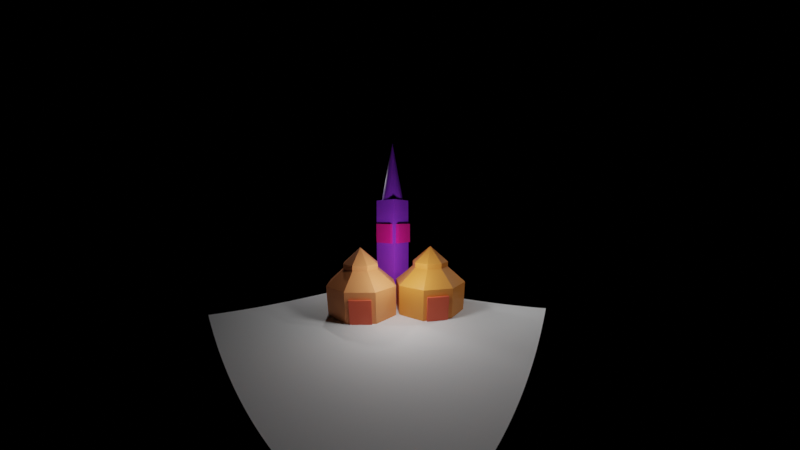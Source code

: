 # Source: Hut.blend  (saved by Blender 2.83.19; exported with 4.5.12 LTS)
import bpy
from mathutils import Matrix  # noqa: F401  (used for matrix-valued properties, if any)

bpy.ops.wm.read_factory_settings(use_empty=True)
scene = bpy.context.scene
scene.name = 'Scene'

# ---- materials (node trees are filled in below, after node groups)
mat_material_003 = bpy.data.materials.new('Material.003')
mat_material_003.use_transparent_shadow = False
mat_material_003.diffuse_color = (0.8, 0.3155, 0.09086, 1.0)
mat_material_002 = bpy.data.materials.new('Material.002')
mat_material_002.use_transparent_shadow = False
mat_material_002.diffuse_color = (0.8, 0.4675, 0.155, 1.0)
mat_material_001 = bpy.data.materials.new('Material.001')
mat_material_001.use_transparent_shadow = False
mat_material_001.diffuse_color = (0.8, 0.09458, 0.3904, 1.0)
mat_material_004 = bpy.data.materials.new('Material.004')
mat_material_004.use_transparent_shadow = False
mat_material_004.diffuse_color = (0.8, 0.1675, 0.03646, 1.0)
mat_material_005 = bpy.data.materials.new('Material.005')
mat_material_005.use_transparent_shadow = False
mat_material_005.diffuse_color = (0.8, 0.1675, 0.03646, 1.0)
mat_material_009 = bpy.data.materials.new('Material.009')
mat_material_009.use_transparent_shadow = False
mat_material_009.diffuse_color = (0.7991, 0.008568, 0.6654, 1.0)
mat_material_008 = bpy.data.materials.new('Material.008')
mat_material_008.use_transparent_shadow = False
mat_material_008.diffuse_color = (0.7991, 0.008568, 0.6654, 1.0)
mat_material_007 = bpy.data.materials.new('Material.007')
mat_material_007.use_transparent_shadow = False
mat_material_007.diffuse_color = (0.7991, 0.008568, 0.6654, 1.0)
mat_material_006 = bpy.data.materials.new('Material.006')
mat_material_006.use_transparent_shadow = False
mat_material_006.diffuse_color = (0.7991, 0.008568, 0.6654, 1.0)

# ---- material node trees
mat_material_003.use_nodes = True; mat_material_003.node_tree.nodes.clear()
_N = mat_material_003.node_tree.nodes; _L = mat_material_003.node_tree.links
n0 = _N.new('ShaderNodeBsdfPrincipled'); n0.name = 'Principled BSDF'; n0.location = (10, 300)
n0.distribution = 'GGX'
n0.subsurface_method = 'BURLEY'
n0.inputs[0].default_value = (0.8, 0.2808, 0.04727, 1.0)
n0.inputs[3].default_value = 1.45
n0.inputs[27].default_value = (0.0, 0.0, 0.0, 1.0)
n0.inputs[28].default_value = 1.0
n1 = _N.new('ShaderNodeOutputMaterial'); n1.name = 'Material Output'; n1.location = (300, 300)
_L.new(n0.outputs[0], n1.inputs[0])
n1.is_active_output = True
mat_material_002.use_nodes = True; mat_material_002.node_tree.nodes.clear()
_N = mat_material_002.node_tree.nodes; _L = mat_material_002.node_tree.links
n0 = _N.new('ShaderNodeBsdfPrincipled'); n0.name = 'Principled BSDF'; n0.location = (10, 300)
n0.distribution = 'GGX'
n0.subsurface_method = 'BURLEY'
n0.inputs[0].default_value = (0.8, 0.2904, 0.1, 1.0)
n0.inputs[3].default_value = 1.45
n0.inputs[27].default_value = (0.0, 0.0, 0.0, 1.0)
n0.inputs[28].default_value = 1.0
n1 = _N.new('ShaderNodeOutputMaterial'); n1.name = 'Material Output'; n1.location = (300, 300)
_L.new(n0.outputs[0], n1.inputs[0])
n1.is_active_output = True
mat_material_001.use_nodes = True; mat_material_001.node_tree.nodes.clear()
_N = mat_material_001.node_tree.nodes; _L = mat_material_001.node_tree.links
n0 = _N.new('ShaderNodeBsdfPrincipled'); n0.name = 'Principled BSDF'; n0.location = (10, 300)
n0.distribution = 'GGX'
n0.subsurface_method = 'BURLEY'
n0.inputs[0].default_value = (0.321, 0.04274, 0.8, 1.0)
n0.inputs[3].default_value = 1.45
n0.inputs[27].default_value = (0.0, 0.0, 0.0, 1.0)
n0.inputs[28].default_value = 1.0
n1 = _N.new('ShaderNodeOutputMaterial'); n1.name = 'Material Output'; n1.location = (300, 300)
_L.new(n0.outputs[0], n1.inputs[0])
n1.is_active_output = True
mat_material_004.use_nodes = True; mat_material_004.node_tree.nodes.clear()
_N = mat_material_004.node_tree.nodes; _L = mat_material_004.node_tree.links
n0 = _N.new('ShaderNodeBsdfPrincipled'); n0.name = 'Principled BSDF'; n0.location = (10, 300)
n0.distribution = 'GGX'
n0.subsurface_method = 'BURLEY'
n0.inputs[0].default_value = (0.8, 0.1209, 0.0577, 1.0)
n0.inputs[3].default_value = 1.45
n0.inputs[27].default_value = (0.0, 0.0, 0.0, 1.0)
n0.inputs[28].default_value = 1.0
n1 = _N.new('ShaderNodeOutputMaterial'); n1.name = 'Material Output'; n1.location = (300, 300)
_L.new(n0.outputs[0], n1.inputs[0])
n1.is_active_output = True
mat_material_005.use_nodes = True; mat_material_005.node_tree.nodes.clear()
_N = mat_material_005.node_tree.nodes; _L = mat_material_005.node_tree.links
n0 = _N.new('ShaderNodeBsdfPrincipled'); n0.name = 'Principled BSDF'; n0.location = (10, 300)
n0.distribution = 'GGX'
n0.subsurface_method = 'BURLEY'
n0.inputs[0].default_value = (0.8, 0.1209, 0.0577, 1.0)
n0.inputs[3].default_value = 1.45
n0.inputs[27].default_value = (0.0, 0.0, 0.0, 1.0)
n0.inputs[28].default_value = 1.0
n1 = _N.new('ShaderNodeOutputMaterial'); n1.name = 'Material Output'; n1.location = (300, 300)
_L.new(n0.outputs[0], n1.inputs[0])
n1.is_active_output = True
mat_material_009.use_nodes = True; mat_material_009.node_tree.nodes.clear()
_N = mat_material_009.node_tree.nodes; _L = mat_material_009.node_tree.links
n0 = _N.new('ShaderNodeBsdfPrincipled'); n0.name = 'Principled BSDF'; n0.location = (10, 300)
n0.distribution = 'GGX'
n0.subsurface_method = 'BURLEY'
n0.inputs[0].default_value = (0.7991, 0.01033, 0.3185, 1.0)
n0.inputs[3].default_value = 1.45
n0.inputs[27].default_value = (0.0, 0.0, 0.0, 1.0)
n0.inputs[28].default_value = 1.0
n1 = _N.new('ShaderNodeOutputMaterial'); n1.name = 'Material Output'; n1.location = (300, 300)
_L.new(n0.outputs[0], n1.inputs[0])
n1.is_active_output = True
mat_material_008.use_nodes = True; mat_material_008.node_tree.nodes.clear()
_N = mat_material_008.node_tree.nodes; _L = mat_material_008.node_tree.links
n0 = _N.new('ShaderNodeBsdfPrincipled'); n0.name = 'Principled BSDF'; n0.location = (10, 300)
n0.distribution = 'GGX'
n0.subsurface_method = 'BURLEY'
n0.inputs[0].default_value = (0.7991, 0.01033, 0.3185, 1.0)
n0.inputs[3].default_value = 1.45
n0.inputs[27].default_value = (0.0, 0.0, 0.0, 1.0)
n0.inputs[28].default_value = 1.0
n1 = _N.new('ShaderNodeOutputMaterial'); n1.name = 'Material Output'; n1.location = (300, 300)
_L.new(n0.outputs[0], n1.inputs[0])
n1.is_active_output = True
mat_material_007.use_nodes = True; mat_material_007.node_tree.nodes.clear()
_N = mat_material_007.node_tree.nodes; _L = mat_material_007.node_tree.links
n0 = _N.new('ShaderNodeBsdfPrincipled'); n0.name = 'Principled BSDF'; n0.location = (10, 300)
n0.distribution = 'GGX'
n0.subsurface_method = 'BURLEY'
n0.inputs[0].default_value = (0.7991, 0.01033, 0.3185, 1.0)
n0.inputs[3].default_value = 1.45
n0.inputs[27].default_value = (0.0, 0.0, 0.0, 1.0)
n0.inputs[28].default_value = 1.0
n1 = _N.new('ShaderNodeOutputMaterial'); n1.name = 'Material Output'; n1.location = (300, 300)
_L.new(n0.outputs[0], n1.inputs[0])
n1.is_active_output = True
mat_material_006.use_nodes = True; mat_material_006.node_tree.nodes.clear()
_N = mat_material_006.node_tree.nodes; _L = mat_material_006.node_tree.links
n0 = _N.new('ShaderNodeBsdfPrincipled'); n0.name = 'Principled BSDF'; n0.location = (10, 300)
n0.distribution = 'GGX'
n0.subsurface_method = 'BURLEY'
n0.inputs[0].default_value = (0.7991, 0.01033, 0.3185, 1.0)
n0.inputs[3].default_value = 1.45
n0.inputs[27].default_value = (0.0, 0.0, 0.0, 1.0)
n0.inputs[28].default_value = 1.0
n1 = _N.new('ShaderNodeOutputMaterial'); n1.name = 'Material Output'; n1.location = (300, 300)
_L.new(n0.outputs[0], n1.inputs[0])
n1.is_active_output = True

# ---- cameras
cam_camera = bpy.data.cameras.new('Camera')
cam_camera.type = 'PANO'
cam_camera.lens = 17.0
cam_camera.dof.use_dof = True

# ---- lights
light_point = bpy.data.lights.new('Point', 'POINT')
light_point.transmission_factor = 0.0
light_point.energy = 100.0
light_point.shadow_soft_size = 0.25
light_point.shadow_maximum_resolution = 0.006
light_point.use_absolute_resolution = True
light_point_001 = bpy.data.lights.new('Point.001', 'AREA')
light_point_001.transmission_factor = 0.0
light_point_001.use_custom_distance = True
light_point_001.energy = 78.54
light_point_001.shadow_buffer_clip_start = 3.45
light_point_001.shadow_soft_size = 0.25
light_point_001.shadow_maximum_resolution = 0.006
light_point_001.use_absolute_resolution = True
light_point_002 = bpy.data.lights.new('Point.002', 'AREA')
light_point_002.transmission_factor = 0.0
light_point_002.energy = 62.83
light_point_002.shadow_soft_size = 0.25
light_point_002.shadow_maximum_resolution = 0.006
light_point_002.use_absolute_resolution = True

# ---- meshes
me_plane = bpy.data.meshes.new('Plane')
me_plane.from_pydata([(-1.0, -1.0, 0.0), (1.0, -1.0, 0.0), (-1.0, 1.0, 0.0), (1.0, 1.0, 0.0)], [], [(0, 1, 3, 2)])
_uv = me_plane.uv_layers.new(name='UVMap')
_uv.uv.foreach_set('vector', [0.0, 0.0, 1.0, 0.0, 1.0, 1.0, 0.0, 1.0])
me_plane.use_remesh_fix_poles = True
me_plane.use_remesh_preserve_attributes = False
me_plane.use_mirror_vertex_groups = False
me_plane.update()
me_circle = bpy.data.meshes.new('Circle')
me_circle.from_pydata([(0.0, 1.0, 0.0), (-0.7071, 0.7071, 0.0), (-1.0, -4.371e-08, 0.0), (-0.7071, -0.7071, 0.0), (8.742e-08, -1.0, 0.0), (0.7071, -0.7071, 0.0), (1.0, 1.192e-08, 0.0), (0.7071, 0.7071, 0.0), (0.0, 1.0, 0.9826), (-0.7071, 0.7071, 0.9826), (-1.0, -4.371e-08, 0.9826), (-0.7071, -0.7071, 0.9826), (8.742e-08, -1.0, 0.9826), (0.7071, -0.7071, 0.9826), (1.0, 1.192e-08, 0.9826), (0.7071, 0.7071, 0.9826), (0.002468, -0.003364, 1.976), (0.0005267, -0.004124, 1.976), (-0.001723, -0.002468, 1.976), (-0.002964, 0.0006336, 1.976), (-0.002468, 0.003364, 1.976), (-0.0005267, 0.004124, 1.976), (0.001723, 0.002468, 1.976), (0.002964, -0.0006336, 1.976), (-0.5009, -0.001234, 1.48), (-0.355, -0.3532, 1.48), (0.001234, 0.4983, 1.48), (-0.3533, 0.3515, 1.48), (0.355, 0.3532, 1.48), (0.3533, -0.3515, 1.48), (0.5009, 0.001234, 1.48), (-0.001234, -0.4983, 1.48), (-0.5311, -0.5302, 1.231), (-0.5302, 0.5293, 1.231), (0.7504, 0.0006171, 1.231), (-0.000617, -0.7492, 1.231), (-0.7504, -0.0006171, 1.231), (0.0006171, 0.7492, 1.231), (0.5311, 0.5302, 1.231), (0.5302, -0.5293, 1.231), (0.002468, -0.003364, 2.14), (0.0005267, -0.004124, 2.14), (-0.001723, -0.002468, 2.14), (-0.002964, 0.0006336, 2.14), (-0.002468, 0.003364, 2.14), (-0.0005266, 0.004124, 2.14), (0.001723, 0.002468, 2.14), (0.002964, -0.0006336, 2.14), (-0.5009, -0.001234, 1.643), (-0.355, -0.3532, 1.643), (0.001234, 0.4983, 1.643), (-0.3533, 0.3515, 1.643), (0.355, 0.3532, 1.643), (0.3533, -0.3515, 1.643), (0.5009, 0.001234, 1.643), (-0.001234, -0.4983, 1.643), (-0.2513, -0.001851, 1.892), (0.001851, 0.2475, 1.892), (0.179, 0.1763, 1.892), (0.1764, -0.1737, 1.892), (-0.179, -0.1763, 1.892), (-0.1764, 0.1737, 1.892), (0.2513, 0.001851, 1.892), (-0.001851, -0.2475, 1.892)], [], [(7, 6, 14, 15), (5, 4, 12, 13), (3, 2, 10, 11), (1, 0, 8, 9), (0, 7, 15, 8), (6, 5, 13, 14), (4, 3, 11, 12), (2, 1, 9, 10), (16, 17, 41, 40), (23, 16, 40, 47), (26, 28, 52, 50), (22, 23, 47, 46), (30, 29, 53, 54), (21, 22, 46, 45), (31, 25, 49, 55), (20, 21, 45, 44), (39, 35, 31, 29), (38, 34, 30, 28), (36, 33, 27, 24), (35, 32, 25, 31), (34, 39, 29, 30), (37, 38, 28, 26), (33, 37, 26, 27), (32, 36, 24, 25), (24, 27, 51, 48), (19, 20, 44, 43), (28, 30, 54, 52), (18, 19, 43, 42), (29, 31, 55, 53), (25, 24, 48, 49), (17, 18, 42, 41), (27, 26, 50, 51), (11, 10, 36, 32), (9, 8, 37, 33), (8, 15, 38, 37), (14, 13, 39, 34), (12, 11, 32, 35), (10, 9, 33, 36), (15, 14, 34, 38), (13, 12, 35, 39), (60, 56, 42, 43), (61, 57, 40, 41), (57, 58, 47, 40), (62, 59, 45, 46), (63, 60, 43, 44), (56, 61, 41, 42), (58, 62, 46, 47), (59, 63, 44, 45), (53, 55, 63, 59), (52, 54, 62, 58), (48, 51, 61, 56), (55, 49, 60, 63), (54, 53, 59, 62), (50, 52, 58, 57), (51, 50, 57, 61), (49, 48, 56, 60)])
_uv = me_circle.uv_layers.new(name='UVMap')
_uv.uv.foreach_set('vector', [0.0, 0.0, 0.0, 0.0, 0.0, 0.0, 0.0, 0.0, 0.0, 0.0, 0.0, 0.0, 0.0, 0.0, 0.0, 0.0, 0.0, 0.0, 0.0, 0.0, 0.0, 0.0, 0.0, 0.0, 0.0, 0.0, 0.0, 0.0, 0.0, 0.0, 0.0, 0.0, 0.0, 0.0, 0.0, 0.0, 0.0, 0.0, 0.0, 0.0, 0.0, 0.0, 0.0, 0.0, 0.0, 0.0, 0.0, 0.0, 0.0, 0.0, 0.0, 0.0, 0.0, 0.0, 0.0, 0.0, 0.0, 0.0, 0.0, 0.0, 0.0, 0.0, 0.0, 0.0, 0.0, 0.0, 0.0, 0.0, 0.0, 0.0, 0.0, 0.0, 0.0, 0.0, 0.0, 0.0, 0.0, 0.0, 0.0, 0.0, 0.0, 0.0, 0.0, 0.0, 0.0, 0.0, 0.0, 0.0, 0.0, 0.0, 0.0, 0.0, 0.0, 0.0, 0.0, 0.0, 0.0, 0.0, 0.0, 0.0, 0.0, 0.0, 0.0, 0.0, 0.0, 0.0, 0.0, 0.0, 0.0, 0.0, 0.0, 0.0, 0.0, 0.0, 0.0, 0.0, 0.0, 0.0, 0.0, 0.0, 0.0, 0.0, 0.0, 0.0, 0.0, 0.0, 0.0, 0.0, 0.0, 0.0, 0.0, 0.0, 0.0, 0.0, 0.0, 0.0, 0.0, 0.0, 0.0, 0.0, 0.0, 0.0, 0.0, 0.0, 0.0, 0.0, 0.0, 0.0, 0.0, 0.0, 0.0, 0.0, 0.0, 0.0, 0.0, 0.0, 0.0, 0.0, 0.0, 0.0, 0.0, 0.0, 0.0, 0.0, 0.0, 0.0, 0.0, 0.0, 0.0, 0.0, 0.0, 0.0, 0.0, 0.0, 0.0, 0.0, 0.0, 0.0, 0.0, 0.0, 0.0, 0.0, 0.0, 0.0, 0.0, 0.0, 0.0, 0.0, 0.0, 0.0, 0.0, 0.0, 0.0, 0.0, 0.0, 0.0, 0.0, 0.0, 0.0, 0.0, 0.0, 0.0, 0.0, 0.0, 0.0, 0.0, 0.0, 0.0, 0.0, 0.0, 0.0, 0.0, 0.0, 0.0, 0.0, 0.0, 0.0, 0.0, 0.0, 0.0, 0.0, 0.0, 0.0, 0.0, 0.0, 0.0, 0.0, 0.0, 0.0, 0.0, 0.0, 0.0, 0.0, 0.0, 0.0, 0.0, 0.0, 0.0, 0.0, 0.0, 0.0, 0.0, 0.0, 0.0, 0.0, 0.0, 0.0, 0.0, 0.0, 0.0, 0.0, 0.0, 0.0, 0.0, 0.0, 0.0, 0.0, 0.0, 0.0, 0.0, 0.0, 0.0, 0.0, 0.0, 0.0, 0.0, 0.0, 0.0, 0.0, 0.0, 0.0, 0.0, 0.0, 0.0, 0.0, 0.0, 0.0, 0.0, 0.0, 0.0, 0.0, 0.0, 0.0, 0.0, 0.0, 0.0, 0.0, 0.0, 0.0, 0.0, 0.0, 0.0, 0.0, 0.0, 0.0, 0.0, 0.0, 0.0, 0.0, 0.0, 0.0, 0.0, 0.0, 0.0, 0.0, 0.0, 0.0, 0.0, 0.0, 0.0, 0.0, 0.0, 0.0, 0.0, 0.0, 0.0, 0.0, 0.0, 0.0, 0.0, 0.0, 0.0, 0.0, 0.0, 0.0, 0.0, 0.0, 0.0, 0.0, 0.0, 0.0, 0.0, 0.0, 0.0, 0.0, 0.0, 0.0, 0.0, 0.0, 0.0, 0.0, 0.0, 0.0, 0.0, 0.0, 0.0, 0.0, 0.0, 0.0, 0.0, 0.0, 0.0, 0.0, 0.0, 0.0, 0.0, 0.0, 0.0, 0.0, 0.0, 0.0, 0.0, 0.0, 0.0, 0.0, 0.0, 0.0, 0.0, 0.0, 0.0, 0.0, 0.0, 0.0, 0.0, 0.0, 0.0, 0.0, 0.0, 0.0, 0.0, 0.0, 0.0, 0.0, 0.0, 0.0, 0.0, 0.0, 0.0, 0.0, 0.0, 0.0, 0.0, 0.0, 0.0, 0.0, 0.0, 0.0, 0.0, 0.0, 0.0, 0.0, 0.0, 0.0, 0.0, 0.0, 0.0, 0.0, 0.0, 0.0, 0.0, 0.0, 0.0, 0.0, 0.0, 0.0, 0.0, 0.0, 0.0, 0.0, 0.0, 0.0, 0.0, 0.0, 0.0, 0.0, 0.0, 0.0, 0.0, 0.0, 0.0, 0.0, 0.0, 0.0, 0.0, 0.0, 0.0, 0.0, 0.0, 0.0, 0.0, 0.0, 0.0, 0.0, 0.0, 0.0, 0.0, 0.0, 0.0])
me_circle.materials.append(mat_material_003)
me_circle.use_remesh_fix_poles = True
me_circle.use_remesh_preserve_attributes = False
me_circle.use_mirror_vertex_groups = False
me_circle.update()
me_circle_002 = bpy.data.meshes.new('Circle.002')
me_circle_002.from_pydata([(0.0, 1.0, 0.0), (-0.7071, 0.7071, 0.0), (-1.0, -4.371e-08, 0.0), (-0.7071, -0.7071, 0.0), (8.742e-08, -1.0, 0.0), (0.7071, -0.7071, 0.0), (1.0, 1.192e-08, 0.0), (0.7071, 0.7071, 0.0), (0.0, 1.0, 0.9826), (-0.7071, 0.7071, 0.9826), (-1.0, -4.371e-08, 0.9826), (-0.7071, -0.7071, 0.9826), (8.742e-08, -1.0, 0.9826), (0.7071, -0.7071, 0.9826), (1.0, 1.192e-08, 0.9826), (0.7071, 0.7071, 0.9826), (0.002468, -0.003364, 1.976), (0.0005267, -0.004124, 1.976), (-0.001723, -0.002468, 1.976), (-0.002964, 0.0006336, 1.976), (-0.002468, 0.003364, 1.976), (-0.0005267, 0.004124, 1.976), (0.001723, 0.002468, 1.976), (0.002964, -0.0006336, 1.976), (-0.5009, -0.001234, 1.48), (-0.355, -0.3532, 1.48), (0.001234, 0.4983, 1.48), (-0.3533, 0.3515, 1.48), (0.355, 0.3532, 1.48), (0.3533, -0.3515, 1.48), (0.5009, 0.001234, 1.48), (-0.001234, -0.4983, 1.48), (-0.5311, -0.5302, 1.231), (-0.5302, 0.5293, 1.231), (0.7504, 0.0006171, 1.231), (-0.000617, -0.7492, 1.231), (-0.7504, -0.0006171, 1.231), (0.0006171, 0.7492, 1.231), (0.5311, 0.5302, 1.231), (0.5302, -0.5293, 1.231), (0.002468, -0.003364, 2.14), (0.0005267, -0.004124, 2.14), (-0.001723, -0.002468, 2.14), (-0.002964, 0.0006336, 2.14), (-0.002468, 0.003364, 2.14), (-0.0005266, 0.004124, 2.14), (0.001723, 0.002468, 2.14), (0.002964, -0.0006336, 2.14), (-0.5009, -0.001234, 1.643), (-0.355, -0.3532, 1.643), (0.001234, 0.4983, 1.643), (-0.3533, 0.3515, 1.643), (0.355, 0.3532, 1.643), (0.3533, -0.3515, 1.643), (0.5009, 0.001234, 1.643), (-0.001234, -0.4983, 1.643), (-0.2513, -0.001851, 1.892), (0.001851, 0.2475, 1.892), (0.179, 0.1763, 1.892), (0.1764, -0.1737, 1.892), (-0.179, -0.1763, 1.892), (-0.1764, 0.1737, 1.892), (0.2513, 0.001851, 1.892), (-0.001851, -0.2475, 1.892)], [], [(7, 6, 14, 15), (5, 4, 12, 13), (3, 2, 10, 11), (1, 0, 8, 9), (0, 7, 15, 8), (6, 5, 13, 14), (4, 3, 11, 12), (2, 1, 9, 10), (16, 17, 41, 40), (23, 16, 40, 47), (26, 28, 52, 50), (22, 23, 47, 46), (30, 29, 53, 54), (21, 22, 46, 45), (31, 25, 49, 55), (20, 21, 45, 44), (39, 35, 31, 29), (38, 34, 30, 28), (36, 33, 27, 24), (35, 32, 25, 31), (34, 39, 29, 30), (37, 38, 28, 26), (33, 37, 26, 27), (32, 36, 24, 25), (24, 27, 51, 48), (19, 20, 44, 43), (28, 30, 54, 52), (18, 19, 43, 42), (29, 31, 55, 53), (25, 24, 48, 49), (17, 18, 42, 41), (27, 26, 50, 51), (11, 10, 36, 32), (9, 8, 37, 33), (8, 15, 38, 37), (14, 13, 39, 34), (12, 11, 32, 35), (10, 9, 33, 36), (15, 14, 34, 38), (13, 12, 35, 39), (60, 56, 42, 43), (61, 57, 40, 41), (57, 58, 47, 40), (62, 59, 45, 46), (63, 60, 43, 44), (56, 61, 41, 42), (58, 62, 46, 47), (59, 63, 44, 45), (53, 55, 63, 59), (52, 54, 62, 58), (48, 51, 61, 56), (55, 49, 60, 63), (54, 53, 59, 62), (50, 52, 58, 57), (51, 50, 57, 61), (49, 48, 56, 60)])
_uv = me_circle_002.uv_layers.new(name='UVMap')
_uv.uv.foreach_set('vector', [0.0, 0.0, 0.0, 0.0, 0.0, 0.0, 0.0, 0.0, 0.0, 0.0, 0.0, 0.0, 0.0, 0.0, 0.0, 0.0, 0.0, 0.0, 0.0, 0.0, 0.0, 0.0, 0.0, 0.0, 0.0, 0.0, 0.0, 0.0, 0.0, 0.0, 0.0, 0.0, 0.0, 0.0, 0.0, 0.0, 0.0, 0.0, 0.0, 0.0, 0.0, 0.0, 0.0, 0.0, 0.0, 0.0, 0.0, 0.0, 0.0, 0.0, 0.0, 0.0, 0.0, 0.0, 0.0, 0.0, 0.0, 0.0, 0.0, 0.0, 0.0, 0.0, 0.0, 0.0, 0.0, 0.0, 0.0, 0.0, 0.0, 0.0, 0.0, 0.0, 0.0, 0.0, 0.0, 0.0, 0.0, 0.0, 0.0, 0.0, 0.0, 0.0, 0.0, 0.0, 0.0, 0.0, 0.0, 0.0, 0.0, 0.0, 0.0, 0.0, 0.0, 0.0, 0.0, 0.0, 0.0, 0.0, 0.0, 0.0, 0.0, 0.0, 0.0, 0.0, 0.0, 0.0, 0.0, 0.0, 0.0, 0.0, 0.0, 0.0, 0.0, 0.0, 0.0, 0.0, 0.0, 0.0, 0.0, 0.0, 0.0, 0.0, 0.0, 0.0, 0.0, 0.0, 0.0, 0.0, 0.0, 0.0, 0.0, 0.0, 0.0, 0.0, 0.0, 0.0, 0.0, 0.0, 0.0, 0.0, 0.0, 0.0, 0.0, 0.0, 0.0, 0.0, 0.0, 0.0, 0.0, 0.0, 0.0, 0.0, 0.0, 0.0, 0.0, 0.0, 0.0, 0.0, 0.0, 0.0, 0.0, 0.0, 0.0, 0.0, 0.0, 0.0, 0.0, 0.0, 0.0, 0.0, 0.0, 0.0, 0.0, 0.0, 0.0, 0.0, 0.0, 0.0, 0.0, 0.0, 0.0, 0.0, 0.0, 0.0, 0.0, 0.0, 0.0, 0.0, 0.0, 0.0, 0.0, 0.0, 0.0, 0.0, 0.0, 0.0, 0.0, 0.0, 0.0, 0.0, 0.0, 0.0, 0.0, 0.0, 0.0, 0.0, 0.0, 0.0, 0.0, 0.0, 0.0, 0.0, 0.0, 0.0, 0.0, 0.0, 0.0, 0.0, 0.0, 0.0, 0.0, 0.0, 0.0, 0.0, 0.0, 0.0, 0.0, 0.0, 0.0, 0.0, 0.0, 0.0, 0.0, 0.0, 0.0, 0.0, 0.0, 0.0, 0.0, 0.0, 0.0, 0.0, 0.0, 0.0, 0.0, 0.0, 0.0, 0.0, 0.0, 0.0, 0.0, 0.0, 0.0, 0.0, 0.0, 0.0, 0.0, 0.0, 0.0, 0.0, 0.0, 0.0, 0.0, 0.0, 0.0, 0.0, 0.0, 0.0, 0.0, 0.0, 0.0, 0.0, 0.0, 0.0, 0.0, 0.0, 0.0, 0.0, 0.0, 0.0, 0.0, 0.0, 0.0, 0.0, 0.0, 0.0, 0.0, 0.0, 0.0, 0.0, 0.0, 0.0, 0.0, 0.0, 0.0, 0.0, 0.0, 0.0, 0.0, 0.0, 0.0, 0.0, 0.0, 0.0, 0.0, 0.0, 0.0, 0.0, 0.0, 0.0, 0.0, 0.0, 0.0, 0.0, 0.0, 0.0, 0.0, 0.0, 0.0, 0.0, 0.0, 0.0, 0.0, 0.0, 0.0, 0.0, 0.0, 0.0, 0.0, 0.0, 0.0, 0.0, 0.0, 0.0, 0.0, 0.0, 0.0, 0.0, 0.0, 0.0, 0.0, 0.0, 0.0, 0.0, 0.0, 0.0, 0.0, 0.0, 0.0, 0.0, 0.0, 0.0, 0.0, 0.0, 0.0, 0.0, 0.0, 0.0, 0.0, 0.0, 0.0, 0.0, 0.0, 0.0, 0.0, 0.0, 0.0, 0.0, 0.0, 0.0, 0.0, 0.0, 0.0, 0.0, 0.0, 0.0, 0.0, 0.0, 0.0, 0.0, 0.0, 0.0, 0.0, 0.0, 0.0, 0.0, 0.0, 0.0, 0.0, 0.0, 0.0, 0.0, 0.0, 0.0, 0.0, 0.0, 0.0, 0.0, 0.0, 0.0, 0.0, 0.0, 0.0, 0.0, 0.0, 0.0, 0.0, 0.0, 0.0, 0.0, 0.0, 0.0, 0.0, 0.0, 0.0, 0.0, 0.0, 0.0, 0.0, 0.0, 0.0, 0.0, 0.0, 0.0, 0.0, 0.0, 0.0, 0.0, 0.0, 0.0, 0.0, 0.0, 0.0, 0.0, 0.0, 0.0, 0.0, 0.0, 0.0, 0.0, 0.0, 0.0, 0.0, 0.0, 0.0, 0.0, 0.0, 0.0])
me_circle_002.materials.append(mat_material_002)
me_circle_002.use_remesh_fix_poles = True
me_circle_002.use_remesh_preserve_attributes = False
me_circle_002.use_mirror_vertex_groups = False
me_circle_002.update()
me_cube_001 = bpy.data.meshes.new('Cube.001')
me_cube_001.from_pydata([(-1.0, -1.0, -1.0), (-1.0, -1.0, 1.0), (-1.0, 1.0, -1.0), (-1.0, 1.0, 1.0), (1.0, -1.0, -1.0), (1.0, -1.0, 1.0), (1.0, 1.0, -1.0), (1.0, 1.0, 1.0), (-1.0, -1.0, 2.697), (-1.0, 1.0, 2.697), (1.0, -1.0, 2.697), (1.0, 1.0, 2.697), (0.0245, 0.9438, 2.699), (0.2148, 0.926, 2.699), (0.3977, 0.8734, 2.699), (0.5663, 0.788, 2.699), (0.7141, 0.6731, 2.699), (0.8353, 0.533, 2.699), (0.9255, 0.3732, 2.699), (0.981, 0.1998, 2.699), (0.9997, 0.01953, 2.699), (0.981, -0.1608, 2.699), (0.9255, -0.3342, 2.699), (0.8353, -0.4939, 2.699), (0.7141, -0.634, 2.699), (0.5663, -0.7489, 2.699), (0.3977, -0.8343, 2.699), (0.2148, -0.8869, 2.699), (0.0245, -0.9047, 2.699), (-0.1658, -0.8869, 2.699), (-0.3487, -0.8343, 2.699), (-0.5173, -0.7489, 2.699), (-0.6651, -0.634, 2.699), (-0.7863, -0.4939, 2.699), (-0.8765, -0.3342, 2.699), (0.0245, 0.01953, 4.889), (-0.932, -0.1608, 2.699), (-0.9507, 0.01953, 2.699), (-0.932, 0.1998, 2.699), (-0.8765, 0.3732, 2.699), (-0.7863, 0.533, 2.699), (-0.6651, 0.6731, 2.699), (-0.5173, 0.788, 2.699), (-0.3487, 0.8734, 2.699), (-0.1657, 0.926, 2.699)], [], [(0, 1, 3, 2), (2, 3, 7, 6), (6, 7, 5, 4), (4, 5, 1, 0), (2, 6, 4, 0), (3, 1, 8, 9), (11, 9, 8, 10), (1, 5, 10, 8), (7, 3, 9, 11), (5, 7, 11, 10), (12, 35, 13), (13, 35, 14), (14, 35, 15), (15, 35, 16), (16, 35, 17), (17, 35, 18), (18, 35, 19), (19, 35, 20), (20, 35, 21), (21, 35, 22), (22, 35, 23), (23, 35, 24), (24, 35, 25), (25, 35, 26), (26, 35, 27), (27, 35, 28), (28, 35, 29), (29, 35, 30), (30, 35, 31), (31, 35, 32), (32, 35, 33), (33, 35, 34), (34, 35, 36), (36, 35, 37), (37, 35, 38), (38, 35, 39), (39, 35, 40), (40, 35, 41), (41, 35, 42), (42, 35, 43), (43, 35, 44), (44, 35, 12), (12, 13, 14, 15, 16, 17, 18, 19, 20, 21, 22, 23, 24, 25, 26, 27, 28, 29, 30, 31, 32, 33, 34, 36, 37, 38, 39, 40, 41, 42, 43, 44)])
_uv = me_cube_001.uv_layers.new(name='UVMap')
_uv.uv.foreach_set('vector', [0.375, 0.0, 0.625, 0.0, 0.625, 0.25, 0.375, 0.25, 0.375, 0.25, 0.625, 0.25, 0.625, 0.5, 0.375, 0.5, 0.375, 0.5, 0.625, 0.5, 0.625, 0.75, 0.375, 0.75, 0.375, 0.75, 0.625, 0.75, 0.625, 1.0, 0.375, 1.0, 0.125, 0.5, 0.375, 0.5, 0.375, 0.75, 0.125, 0.75, 0.625, 0.25, 0.625, 0.0, 0.625, 0.0, 0.625, 0.25, 0.625, 0.5, 0.875, 0.5, 0.875, 0.75, 0.625, 0.75, 0.625, 1.0, 0.625, 0.75, 0.625, 0.75, 0.625, 1.0, 0.625, 0.5, 0.625, 0.25, 0.625, 0.25, 0.625, 0.5, 0.625, 0.75, 0.625, 0.5, 0.625, 0.5, 0.625, 0.75, 0.25, 0.49, 0.25, 0.25, 0.2968, 0.4854, 0.2968, 0.4854, 0.25, 0.25, 0.3418, 0.4717, 0.3418, 0.4717, 0.25, 0.25, 0.3833, 0.4496, 0.3833, 0.4496, 0.25, 0.25, 0.4197, 0.4197, 0.4197, 0.4197, 0.25, 0.25, 0.4496, 0.3833, 0.4496, 0.3833, 0.25, 0.25, 0.4717, 0.3418, 0.4717, 0.3418, 0.25, 0.25, 0.4854, 0.2968, 0.4854, 0.2968, 0.25, 0.25, 0.49, 0.25, 0.49, 0.25, 0.25, 0.25, 0.4854, 0.2032, 0.4854, 0.2032, 0.25, 0.25, 0.4717, 0.1582, 0.4717, 0.1582, 0.25, 0.25, 0.4496, 0.1167, 0.4496, 0.1167, 0.25, 0.25, 0.4197, 0.08029, 0.4197, 0.08029, 0.25, 0.25, 0.3833, 0.05045, 0.3833, 0.05045, 0.25, 0.25, 0.3418, 0.02827, 0.3418, 0.02827, 0.25, 0.25, 0.2968, 0.01461, 0.2968, 0.01461, 0.25, 0.25, 0.25, 0.01, 0.25, 0.01, 0.25, 0.25, 0.2032, 0.01461, 0.2032, 0.01461, 0.25, 0.25, 0.1582, 0.02827, 0.1582, 0.02827, 0.25, 0.25, 0.1167, 0.05045, 0.1167, 0.05045, 0.25, 0.25, 0.08029, 0.08029, 0.08029, 0.08029, 0.25, 0.25, 0.05045, 0.1167, 0.05045, 0.1167, 0.25, 0.25, 0.02827, 0.1582, 0.02827, 0.1582, 0.25, 0.25, 0.01461, 0.2032, 0.01461, 0.2032, 0.25, 0.25, 0.01, 0.25, 0.01, 0.25, 0.25, 0.25, 0.01461, 0.2968, 0.01461, 0.2968, 0.25, 0.25, 0.02827, 0.3418, 0.02827, 0.3418, 0.25, 0.25, 0.05045, 0.3833, 0.05045, 0.3833, 0.25, 0.25, 0.08029, 0.4197, 0.08029, 0.4197, 0.25, 0.25, 0.1167, 0.4496, 0.1167, 0.4496, 0.25, 0.25, 0.1582, 0.4717, 0.1582, 0.4717, 0.25, 0.25, 0.2032, 0.4854, 0.2032, 0.4854, 0.25, 0.25, 0.25, 0.49, 0.75, 0.49, 0.7968, 0.4854, 0.8418, 0.4717, 0.8833, 0.4496, 0.9197, 0.4197, 0.9496, 0.3833, 0.9717, 0.3418, 0.9854, 0.2968, 0.99, 0.25, 0.9854, 0.2032, 0.9717, 0.1582, 0.9496, 0.1167, 0.9197, 0.08029, 0.8833, 0.05045, 0.8418, 0.02827, 0.7968, 0.01461, 0.75, 0.01, 0.7032, 0.01461, 0.6582, 0.02827, 0.6167, 0.05045, 0.5803, 0.08029, 0.5504, 0.1167, 0.5283, 0.1582, 0.5146, 0.2032, 0.51, 0.25, 0.5146, 0.2968, 0.5283, 0.3418, 0.5504, 0.3833, 0.5803, 0.4197, 0.6167, 0.4496, 0.6582, 0.4717, 0.7032, 0.4854])
me_cube_001.materials.append(mat_material_001)
me_cube_001.use_remesh_fix_poles = True
me_cube_001.use_remesh_preserve_attributes = False
me_cube_001.use_mirror_vertex_groups = False
me_cube_001.update()
me_cube_002 = bpy.data.meshes.new('Cube.002')
me_cube_002.from_pydata([(-0.9913, -0.993, -0.8571), (-0.9913, -0.993, 1.422), (-0.9913, 1.007, -0.8571), (-0.9913, 1.007, 1.422), (1.009, -0.993, -0.8571), (1.009, -0.993, 1.422), (1.009, 1.007, -0.8571), (1.009, 1.007, 1.422)], [], [(0, 1, 3, 2), (2, 3, 7, 6), (6, 7, 5, 4), (4, 5, 1, 0), (2, 6, 4, 0), (7, 3, 1, 5)])
_uv = me_cube_002.uv_layers.new(name='UVMap')
_uv.uv.foreach_set('vector', [0.375, 0.0, 0.625, 0.0, 0.625, 0.25, 0.375, 0.25, 0.375, 0.25, 0.625, 0.25, 0.625, 0.5, 0.375, 0.5, 0.375, 0.5, 0.625, 0.5, 0.625, 0.75, 0.375, 0.75, 0.375, 0.75, 0.625, 0.75, 0.625, 1.0, 0.375, 1.0, 0.125, 0.5, 0.375, 0.5, 0.375, 0.75, 0.125, 0.75, 0.625, 0.5, 0.875, 0.5, 0.875, 0.75, 0.625, 0.75])
me_cube_002.materials.append(mat_material_004)
me_cube_002.use_remesh_fix_poles = True
me_cube_002.use_remesh_preserve_attributes = False
me_cube_002.use_mirror_vertex_groups = False
me_cube_002.update()
me_cube_003 = bpy.data.meshes.new('Cube.003')
me_cube_003.from_pydata([(-0.9913, -0.993, -0.8571), (-0.9913, -0.993, 1.422), (-0.9913, 1.007, -0.8571), (-0.9913, 1.007, 1.422), (1.009, -0.993, -0.8571), (1.009, -0.993, 1.422), (1.009, 1.007, -0.8571), (1.009, 1.007, 1.422)], [], [(0, 1, 3, 2), (2, 3, 7, 6), (6, 7, 5, 4), (4, 5, 1, 0), (2, 6, 4, 0), (7, 3, 1, 5)])
_uv = me_cube_003.uv_layers.new(name='UVMap')
_uv.uv.foreach_set('vector', [0.375, 0.0, 0.625, 0.0, 0.625, 0.25, 0.375, 0.25, 0.375, 0.25, 0.625, 0.25, 0.625, 0.5, 0.375, 0.5, 0.375, 0.5, 0.625, 0.5, 0.625, 0.75, 0.375, 0.75, 0.375, 0.75, 0.625, 0.75, 0.625, 1.0, 0.375, 1.0, 0.125, 0.5, 0.375, 0.5, 0.375, 0.75, 0.125, 0.75, 0.625, 0.5, 0.875, 0.5, 0.875, 0.75, 0.625, 0.75])
me_cube_003.materials.append(mat_material_005)
me_cube_003.use_remesh_fix_poles = True
me_cube_003.use_remesh_preserve_attributes = False
me_cube_003.use_mirror_vertex_groups = False
me_cube_003.update()
me_cube_004 = bpy.data.meshes.new('Cube.004')
me_cube_004.from_pydata([(-1.0, -1.0, -1.0), (-1.0, -1.0, 1.0), (-1.0, 1.0, -1.0), (-1.0, 1.0, 1.0), (1.0, -1.0, -1.0), (1.0, -1.0, 1.0), (1.0, 1.0, -1.0), (1.0, 1.0, 1.0)], [], [(0, 1, 3, 2), (2, 3, 7, 6), (6, 7, 5, 4), (4, 5, 1, 0), (2, 6, 4, 0), (7, 3, 1, 5)])
_uv = me_cube_004.uv_layers.new(name='UVMap')
_uv.uv.foreach_set('vector', [0.375, 0.0, 0.625, 0.0, 0.625, 0.25, 0.375, 0.25, 0.375, 0.25, 0.625, 0.25, 0.625, 0.5, 0.375, 0.5, 0.375, 0.5, 0.625, 0.5, 0.625, 0.75, 0.375, 0.75, 0.375, 0.75, 0.625, 0.75, 0.625, 1.0, 0.375, 1.0, 0.125, 0.5, 0.375, 0.5, 0.375, 0.75, 0.125, 0.75, 0.625, 0.5, 0.875, 0.5, 0.875, 0.75, 0.625, 0.75])
me_cube_004.materials.append(mat_material_009)
me_cube_004.use_remesh_fix_poles = True
me_cube_004.use_remesh_preserve_attributes = False
me_cube_004.use_mirror_vertex_groups = False
me_cube_004.update()
me_cube_005 = bpy.data.meshes.new('Cube.005')
me_cube_005.from_pydata([(-1.0, -1.0, -1.0), (-1.0, -1.0, 1.0), (-1.0, 1.0, -1.0), (-1.0, 1.0, 1.0), (1.0, -1.0, -1.0), (1.0, -1.0, 1.0), (1.0, 1.0, -1.0), (1.0, 1.0, 1.0)], [], [(0, 1, 3, 2), (2, 3, 7, 6), (6, 7, 5, 4), (4, 5, 1, 0), (2, 6, 4, 0), (7, 3, 1, 5)])
_uv = me_cube_005.uv_layers.new(name='UVMap')
_uv.uv.foreach_set('vector', [0.375, 0.0, 0.625, 0.0, 0.625, 0.25, 0.375, 0.25, 0.375, 0.25, 0.625, 0.25, 0.625, 0.5, 0.375, 0.5, 0.375, 0.5, 0.625, 0.5, 0.625, 0.75, 0.375, 0.75, 0.375, 0.75, 0.625, 0.75, 0.625, 1.0, 0.375, 1.0, 0.125, 0.5, 0.375, 0.5, 0.375, 0.75, 0.125, 0.75, 0.625, 0.5, 0.875, 0.5, 0.875, 0.75, 0.625, 0.75])
me_cube_005.materials.append(mat_material_008)
me_cube_005.use_remesh_fix_poles = True
me_cube_005.use_remesh_preserve_attributes = False
me_cube_005.use_mirror_vertex_groups = False
me_cube_005.update()
me_cube_006 = bpy.data.meshes.new('Cube.006')
me_cube_006.from_pydata([(-1.0, -1.0, -1.0), (-1.0, -1.0, 1.0), (-1.0, 1.0, -1.0), (-1.0, 1.0, 1.0), (1.0, -1.0, -1.0), (1.0, -1.0, 1.0), (1.0, 1.0, -1.0), (1.0, 1.0, 1.0)], [], [(0, 1, 3, 2), (2, 3, 7, 6), (6, 7, 5, 4), (4, 5, 1, 0), (2, 6, 4, 0), (7, 3, 1, 5)])
_uv = me_cube_006.uv_layers.new(name='UVMap')
_uv.uv.foreach_set('vector', [0.375, 0.0, 0.625, 0.0, 0.625, 0.25, 0.375, 0.25, 0.375, 0.25, 0.625, 0.25, 0.625, 0.5, 0.375, 0.5, 0.375, 0.5, 0.625, 0.5, 0.625, 0.75, 0.375, 0.75, 0.375, 0.75, 0.625, 0.75, 0.625, 1.0, 0.375, 1.0, 0.125, 0.5, 0.375, 0.5, 0.375, 0.75, 0.125, 0.75, 0.625, 0.5, 0.875, 0.5, 0.875, 0.75, 0.625, 0.75])
me_cube_006.materials.append(mat_material_007)
me_cube_006.use_remesh_fix_poles = True
me_cube_006.use_remesh_preserve_attributes = False
me_cube_006.use_mirror_vertex_groups = False
me_cube_006.update()
me_cube_007 = bpy.data.meshes.new('Cube.007')
me_cube_007.from_pydata([(-1.0, -1.0, -1.0), (-1.0, -1.0, 1.0), (-1.0, 1.0, -1.0), (-1.0, 1.0, 1.0), (1.0, -1.0, -1.0), (1.0, -1.0, 1.0), (1.0, 1.0, -1.0), (1.0, 1.0, 1.0)], [], [(0, 1, 3, 2), (2, 3, 7, 6), (6, 7, 5, 4), (4, 5, 1, 0), (2, 6, 4, 0), (7, 3, 1, 5)])
_uv = me_cube_007.uv_layers.new(name='UVMap')
_uv.uv.foreach_set('vector', [0.375, 0.0, 0.625, 0.0, 0.625, 0.25, 0.375, 0.25, 0.375, 0.25, 0.625, 0.25, 0.625, 0.5, 0.375, 0.5, 0.375, 0.5, 0.625, 0.5, 0.625, 0.75, 0.375, 0.75, 0.375, 0.75, 0.625, 0.75, 0.625, 1.0, 0.375, 1.0, 0.125, 0.5, 0.375, 0.5, 0.375, 0.75, 0.125, 0.75, 0.625, 0.5, 0.875, 0.5, 0.875, 0.75, 0.625, 0.75])
me_cube_007.materials.append(mat_material_006)
me_cube_007.use_remesh_fix_poles = True
me_cube_007.use_remesh_preserve_attributes = False
me_cube_007.use_mirror_vertex_groups = False
me_cube_007.update()

# ---- objects
ob_plane = bpy.data.objects.new('Plane', me_plane)
ob_circle = bpy.data.objects.new('Circle', me_circle)
ob_circle_001 = bpy.data.objects.new('Circle.001', me_circle_002)
ob_cube = bpy.data.objects.new('Cube', me_cube_001)
ob_cube_001 = bpy.data.objects.new('Cube.001', me_cube_002)
ob_cube_002 = bpy.data.objects.new('Cube.002', me_cube_003)
ob_cube_003 = bpy.data.objects.new('Cube.003', me_cube_004)
ob_cube_004 = bpy.data.objects.new('Cube.004', me_cube_005)
ob_cube_005 = bpy.data.objects.new('Cube.005', me_cube_006)
ob_cube_006 = bpy.data.objects.new('Cube.006', me_cube_007)
ob_point = bpy.data.objects.new('Point', light_point)
ob_camera = bpy.data.objects.new('Camera', cam_camera)
ob_point_001 = bpy.data.objects.new('Point.001', light_point_001)
ob_point_002 = bpy.data.objects.new('Point.002', light_point_002)

# ---- transforms, parenting, visibility, modifiers, constraints
ob_plane.location = (0.0, 0.0, 0.0)
ob_plane.scale = (3.97, 3.97, 1.0)
ob_plane.lineart.crease_threshold = 0.0
ob_circle.location = (2.511, -0.0911, 0.0)
ob_circle.rotation_euler = (0.0, -0.0, -1.964)
ob_circle.scale = (1.168, 1.168, 1.0)
ob_circle.lineart.crease_threshold = 0.0
ob_circle_001.location = (0.9054, 1.492, 0.0)
ob_circle_001.rotation_euler = (0.0, -0.0, -1.964)
ob_circle_001.scale = (1.168, 1.168, 1.0)
ob_circle_001.lineart.crease_threshold = 0.0
ob_cube.location = (2.494, 1.492, 1.002)
ob_cube.scale = (0.4086, 0.4086, 1.0)
ob_cube.lineart.crease_threshold = 0.0
ob_cube_001.location = (0.3806, 0.9759, 0.2881)
ob_cube_001.rotation_euler = (0.0, -0.0, -0.7887)
ob_cube_001.scale = (0.3228, 0.4112, 0.3348)
ob_cube_001.lineart.crease_threshold = 0.0
ob_cube_002.location = (1.97, -0.6061, 0.2936)
ob_cube_002.rotation_euler = (0.0, -0.0, -0.7887)
ob_cube_002.scale = (0.3228, 0.4112, 0.3348)
ob_cube_002.lineart.crease_threshold = 0.0
ob_cube_003.location = (2.148, 1.484, 2.523)
ob_cube_003.scale = (0.1621, 0.3286, 0.3286)
ob_cube_003.lineart.crease_threshold = 0.0
ob_cube_004.location = (2.514, 1.863, 2.523)
ob_cube_004.rotation_euler = (0.0, -0.0, 1.572)
ob_cube_004.scale = (0.1621, 0.3286, 0.3286)
ob_cube_004.lineart.crease_threshold = 0.0
ob_cube_005.location = (2.842, 1.484, 2.523)
ob_cube_005.scale = (0.1621, 0.3286, 0.3286)
ob_cube_005.lineart.crease_threshold = 0.0
ob_cube_006.location = (2.514, 1.131, 2.523)
ob_cube_006.rotation_euler = (0.0, -0.0, 1.572)
ob_cube_006.scale = (0.1621, 0.3286, 0.3286)
ob_cube_006.lineart.crease_threshold = 0.0
ob_point.location = (0.7348, -0.2801, 1.997)
ob_point.rotation_euler = (0.4242, -0.3929, -0.08568)
ob_point.scale = (-1.845, 5.467, -0.8162)
ob_point.lineart.crease_threshold = 0.0
ob_camera.location = (-3.971, -3.969, 2.983)
ob_camera.rotation_euler = (1.55, 0.005035, -0.9013)
ob_camera.scale = (1.0, 1.508, 1.171)
ob_camera.lineart.crease_threshold = 0.0
ob_point_001.location = (2.831, 4.826, 5.427)
ob_point_001.rotation_euler = (0.0, -0.0, 4.014)
ob_point_001.lineart.crease_threshold = 0.0
ob_point_002.location = (4.519, -2.694, 4.218)
ob_point_002.rotation_euler = (0.3869, 0.5236, 1.532)
ob_point_002.lineart.crease_threshold = 0.0

# ---- collection membership
scene.collection.objects.link(ob_plane)
scene.collection.objects.link(ob_circle)
scene.collection.objects.link(ob_circle_001)
scene.collection.objects.link(ob_cube)
scene.collection.objects.link(ob_cube_001)
scene.collection.objects.link(ob_cube_002)
scene.collection.objects.link(ob_cube_003)
scene.collection.objects.link(ob_cube_004)
scene.collection.objects.link(ob_cube_005)
scene.collection.objects.link(ob_cube_006)
scene.collection.objects.link(ob_point)
scene.collection.objects.link(ob_camera)
scene.collection.objects.link(ob_point_001)
scene.collection.objects.link(ob_point_002)

# ---- scene / render settings (as saved in the file)
scene.camera = ob_camera
scene.frame_start = 1; scene.frame_end = 250; scene.frame_set(25)
scene.render.engine = 'BLENDER_EEVEE_NEXT'
scene.cycles.use_denoising = False
scene.cycles.samples = 128
scene.cycles.sampling_pattern = 'TABULATED_SOBOL'
scene.cycles.use_adaptive_sampling = False
scene.cycles.use_light_tree = False
scene.eevee.use_raytracing = True
scene.view_settings.view_transform = 'Filmic'
bpy.context.view_layer.update()
